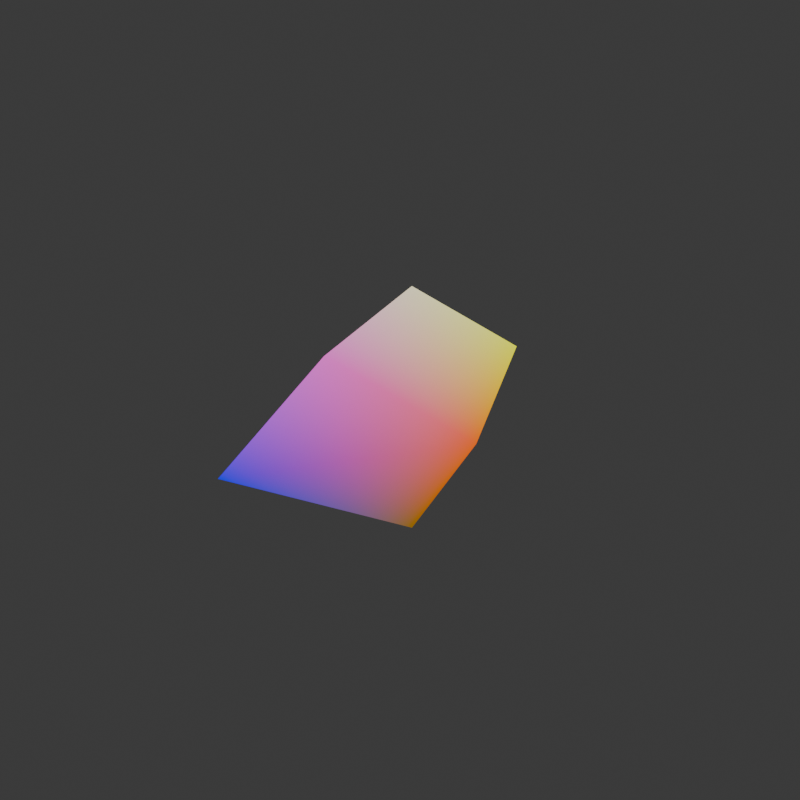 # Source: lab_simulation.blend  (saved by Blender 4.1.24; exported with 4.5.12 LTS)
import bpy
from mathutils import Matrix  # noqa: F401  (used for matrix-valued properties, if any)

bpy.ops.wm.read_factory_settings(use_empty=True)
scene = bpy.context.scene
scene.name = 'Scene'

# ---- collections
col_collection = bpy.data.collections.new('Collection'); scene.collection.children.link(col_collection)

# ---- materials (node trees are filled in below, after node groups)
mat_material = bpy.data.materials.new('Material')
mat_material.alpha_threshold = 0.0
mat_material.use_transparent_shadow = False
mat_material.roughness = 0.5
mat_material.line_color = (0.0, 0.0, 0.0, 1.0)

# ---- material node trees
mat_material.use_nodes = True; mat_material.node_tree.nodes.clear()
_N = mat_material.node_tree.nodes; _L = mat_material.node_tree.links
n0 = _N.new('ShaderNodeEmission'); n0.name = 'Emission'; n0.location = (-116, 481)
n1 = _N.new('ShaderNodeOutputMaterial'); n1.name = 'Material Output'; n1.location = (144, 440)
n2 = _N.new('ShaderNodeTexCoord'); n2.name = 'Texture Coordinate'; n2.location = (-444, 392)
_L.new(n0.outputs[0], n1.inputs[0])
_L.new(n2.outputs[0], n0.inputs[0])
n1.is_active_output = True

# ---- world
world_world = bpy.data.worlds.new('World'); scene.world = world_world
world_world.use_nodes = True; world_world.node_tree.nodes.clear()
_N = world_world.node_tree.nodes; _L = world_world.node_tree.links
n0 = _N.new('ShaderNodeOutputWorld'); n0.name = 'World Output'; n0.location = (300, 300)
n1 = _N.new('ShaderNodeBackground'); n1.name = 'Background'; n1.location = (10, 300)
n1.inputs[0].default_value = (0.05088, 0.05088, 0.05088, 1.0)
_L.new(n1.outputs[0], n0.inputs[0])
n0.is_active_output = True
world_world.color = (0.05088, 0.05088, 0.05088)
world_world.use_sun_shadow = False
world_world.sun_shadow_jitter_overblur = 0.0

# ---- cameras
cam_camera = bpy.data.cameras.new('Camera')
cam_camera.clip_end = 100.0
cam_camera.lens = 30.0
cam_camera.ortho_scale = 7.314

# ---- lights
light_light = bpy.data.lights.new('Light', 'POINT')
light_light.transmission_factor = 0.0
light_light.use_soft_falloff = False
light_light.energy = 1000.0
light_light.shadow_soft_size = 0.1
light_light.shadow_maximum_resolution = 0.006
light_light.use_absolute_resolution = True

# ---- meshes
me_cube = bpy.data.meshes.new('Cube')
me_cube.from_pydata([(1.117, 0.8349, 0.6186), (1.0, 1.0, -1.0), (1.0, -1.0, 1.0), (1.0, -1.0, -1.0), (-1.0, 1.0, 1.0), (-1.0, 1.0, -1.0), (-1.836, -1.328, 1.662), (-1.0, -1.0, -1.0)], [], [(0, 4, 6, 2), (3, 2, 6, 7), (7, 6, 4, 5), (5, 1, 3, 7), (1, 0, 2, 3), (5, 4, 0, 1)])
_uv = me_cube.uv_layers.new(name='UVMap')
_uv.uv.foreach_set('vector', [0.625, 0.5, 0.875, 0.5, 0.875, 0.75, 0.625, 0.75, 0.375, 0.75, 0.625, 0.75, 0.625, 1.0, 0.375, 1.0, 0.375, 0.0, 0.625, 0.0, 0.625, 0.25, 0.375, 0.25, 0.125, 0.5, 0.375, 0.5, 0.375, 0.75, 0.125, 0.75, 0.375, 0.5, 0.625, 0.5, 0.625, 0.75, 0.375, 0.75, 0.375, 0.25, 0.625, 0.25, 0.625, 0.5, 0.375, 0.5])
me_cube.materials.append(mat_material)
me_cube.use_mirror_vertex_groups = False
me_cube.update()

# ---- objects
ob_cube = bpy.data.objects.new('Cube', me_cube)
ob_light = bpy.data.objects.new('Light', light_light)
ob_camera = bpy.data.objects.new('Camera', cam_camera)
ob_effector2 = bpy.data.objects.new('effector2', None)
ob_arm2 = bpy.data.objects.new('arm2', None)
ob_arm1 = bpy.data.objects.new('arm1', None)
ob_effector1 = bpy.data.objects.new('effector1', None)
ob_camera_1 = bpy.data.objects.new('camera', None)

# ---- transforms, parenting, visibility, modifiers, constraints
ob_cube.location = (0.0, 0.0, 0.0)
ob_cube.rotation_mode = 'QUATERNION'
ob_cube.rotation_quaternion = (1.0, 0.0, 0.0, 0.0)
ob_cube.lock_rotations_4d = False
ob_cube.empty_display_type = 'ARROWS'
ob_cube.lineart.crease_threshold = 0.0
ob_light.location = (4.076, 1.005, 5.904)
ob_light.rotation_euler = (0.6503, 0.05522, 1.866)
ob_light.lock_rotations_4d = False
ob_light.empty_display_type = 'ARROWS'
ob_light.color = (0.0, 0.0, 0.0, 0.0)
ob_light.lineart.crease_threshold = 0.0
ob_camera.parent = ob_camera_1
ob_camera.location = (0.0, 0.0, 0.0)
ob_camera.rotation_mode = 'QUATERNION'
ob_camera.rotation_quaternion = (1.0, 0.0, 0.0, 0.0)
ob_camera.use_camera_lock_parent = True
ob_camera.track_axis = 'NEG_Y'
ob_camera.up_axis = 'X'
ob_camera.lock_rotations_4d = False
ob_camera.empty_display_type = 'ARROWS'
ob_camera.color = (0.0, 0.0, 0.0, 0.0)
ob_camera.display_type = 'WIRE'
ob_camera.lineart.crease_threshold = 0.0
_c = ob_camera.constraints.new('COPY_LOCATION'); _c.name = 'Copy Location'
_c.active = False
_c.target = ob_camera_1
_c = ob_camera.constraints.new('COPY_ROTATION'); _c.name = 'Copy Rotation'
_c.target = ob_camera_1
_c.use_x = False
_c.use_y = False
_c.use_z = False
ob_effector2.parent = ob_cube
ob_effector2.location = (0.0, 0.0, 0.0)
ob_effector2.rotation_mode = 'QUATERNION'
ob_effector2.rotation_quaternion = (0.9239, 0.0, 0.0, -0.3827)
ob_effector2.empty_display_type = 'ARROWS'
ob_arm2.parent = ob_effector2
ob_arm2.location = (0.0, 0.0, -0.5)
ob_arm2.rotation_mode = 'QUATERNION'
ob_arm2.rotation_quaternion = (1.0, 0.0, 0.0, 0.0)
ob_arm2.empty_display_type = 'ARROWS'
ob_arm1.parent = ob_arm2
ob_arm1.location = (9.0, 0.0, 0.0)
ob_arm1.rotation_mode = 'QUATERNION'
ob_arm1.rotation_quaternion = (1.0, 0.0, 0.0, 0.0)
ob_effector1.parent = ob_arm1
ob_effector1.location = (0.0, 0.0, 0.5)
ob_effector1.rotation_mode = 'QUATERNION'
ob_effector1.rotation_quaternion = (0.9659, 0.2588, 0.0, 0.0)
ob_camera_1.parent = ob_effector1
ob_camera_1.location = (0.0, 0.0, 0.0)
ob_camera_1.rotation_euler = (0.0, 1.571, 0.0)
ob_camera_1.empty_display_type = 'ARROWS'
ob_camera_1.empty_display_size = 1.5

# ---- collection membership
col_collection.objects.link(ob_cube)
col_collection.objects.link(ob_light)
col_collection.objects.link(ob_camera)
col_collection.objects.link(ob_effector2)
col_collection.objects.link(ob_arm2)
col_collection.objects.link(ob_arm1)
col_collection.objects.link(ob_effector1)
col_collection.objects.link(ob_camera_1)

# ---- scene / render settings (as saved in the file)
scene.camera = ob_camera
scene.frame_start = 1; scene.frame_end = 250; scene.frame_set(161)
scene.render.engine = 'BLENDER_WORKBENCH'
scene.render.resolution_x = 1024
scene.render.resolution_y = 1024
scene.cycles.sampling_pattern = 'TABULATED_SOBOL'
scene.eevee.ray_tracing_options.trace_max_roughness = 0.0
bpy.context.view_layer.update()
